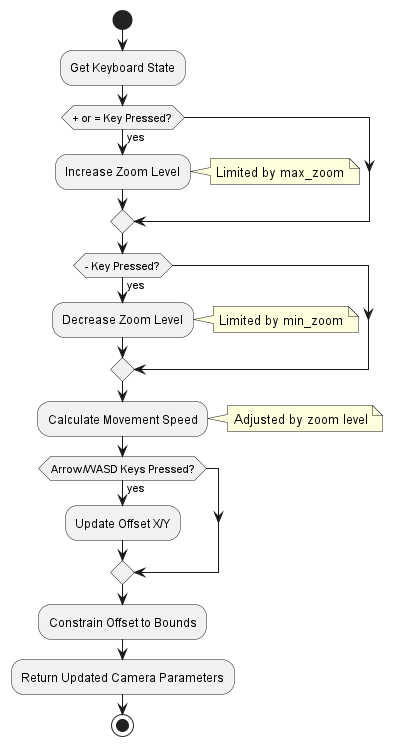

The diagram above was rendered by PlantUML. Its source (embedded in the PNG):
@startuml
start

:Get Keyboard State;

if (+ or = Key Pressed?) then (yes)
  :Increase Zoom Level;
  note right: Limited by max_zoom
endif

if (- Key Pressed?) then (yes)
  :Decrease Zoom Level;
  note right: Limited by min_zoom
endif

:Calculate Movement Speed;
note right: Adjusted by zoom level

if (Arrow/WASD Keys Pressed?) then (yes)
  :Update Offset X/Y;
endif

:Constrain Offset to Bounds;

:Return Updated Camera Parameters;

stop
@enduml